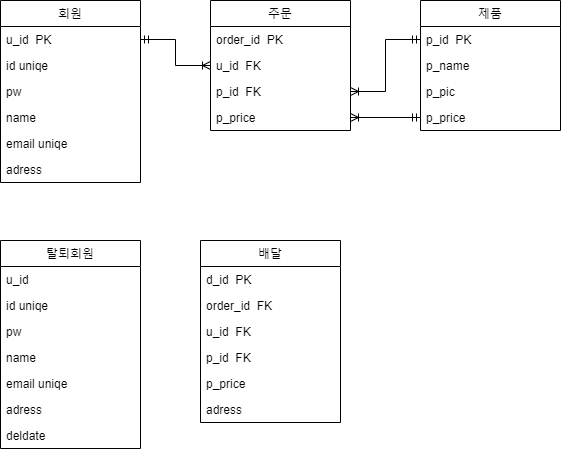

The diagram above was exported from draw.io. Its source (the exported page's mxGraphModel, read from the mxfile embedded in the PNG):
<mxGraphModel dx="948" dy="824" grid="1" gridSize="10" guides="1" tooltips="1" connect="1" arrows="1" fold="1" page="1" pageScale="1" pageWidth="827" pageHeight="1169" math="0" shadow="0">
  <root>
    <mxCell id="0" />
    <mxCell id="1" parent="0" />
    <mxCell id="AhmBBfQT4sf2K1P3_XeP-2" value="회원" style="swimlane;fontStyle=0;childLayout=stackLayout;horizontal=1;startSize=26;horizontalStack=0;resizeParent=1;resizeParentMax=0;resizeLast=0;collapsible=1;marginBottom=0;" parent="1" vertex="1">
      <mxGeometry x="40" y="200" width="140" height="182" as="geometry" />
    </mxCell>
    <mxCell id="AhmBBfQT4sf2K1P3_XeP-3" value="u_id  PK" style="text;strokeColor=none;fillColor=none;align=left;verticalAlign=top;spacingLeft=4;spacingRight=4;overflow=hidden;rotatable=0;points=[[0,0.5],[1,0.5]];portConstraint=eastwest;" parent="AhmBBfQT4sf2K1P3_XeP-2" vertex="1">
      <mxGeometry y="26" width="140" height="26" as="geometry" />
    </mxCell>
    <mxCell id="AhmBBfQT4sf2K1P3_XeP-4" value="id uniqe   " style="text;strokeColor=none;fillColor=none;align=left;verticalAlign=top;spacingLeft=4;spacingRight=4;overflow=hidden;rotatable=0;points=[[0,0.5],[1,0.5]];portConstraint=eastwest;" parent="AhmBBfQT4sf2K1P3_XeP-2" vertex="1">
      <mxGeometry y="52" width="140" height="26" as="geometry" />
    </mxCell>
    <mxCell id="AhmBBfQT4sf2K1P3_XeP-5" value="pw" style="text;strokeColor=none;fillColor=none;align=left;verticalAlign=top;spacingLeft=4;spacingRight=4;overflow=hidden;rotatable=0;points=[[0,0.5],[1,0.5]];portConstraint=eastwest;" parent="AhmBBfQT4sf2K1P3_XeP-2" vertex="1">
      <mxGeometry y="78" width="140" height="26" as="geometry" />
    </mxCell>
    <mxCell id="AhmBBfQT4sf2K1P3_XeP-6" value="name" style="text;strokeColor=none;fillColor=none;align=left;verticalAlign=top;spacingLeft=4;spacingRight=4;overflow=hidden;rotatable=0;points=[[0,0.5],[1,0.5]];portConstraint=eastwest;" parent="AhmBBfQT4sf2K1P3_XeP-2" vertex="1">
      <mxGeometry y="104" width="140" height="26" as="geometry" />
    </mxCell>
    <mxCell id="AhmBBfQT4sf2K1P3_XeP-7" value="email uniqe" style="text;strokeColor=none;fillColor=none;align=left;verticalAlign=top;spacingLeft=4;spacingRight=4;overflow=hidden;rotatable=0;points=[[0,0.5],[1,0.5]];portConstraint=eastwest;" parent="AhmBBfQT4sf2K1P3_XeP-2" vertex="1">
      <mxGeometry y="130" width="140" height="26" as="geometry" />
    </mxCell>
    <mxCell id="AhmBBfQT4sf2K1P3_XeP-8" value="adress&#10;" style="text;strokeColor=none;fillColor=none;align=left;verticalAlign=top;spacingLeft=4;spacingRight=4;overflow=hidden;rotatable=0;points=[[0,0.5],[1,0.5]];portConstraint=eastwest;" parent="AhmBBfQT4sf2K1P3_XeP-2" vertex="1">
      <mxGeometry y="156" width="140" height="26" as="geometry" />
    </mxCell>
    <mxCell id="AhmBBfQT4sf2K1P3_XeP-9" value="탈퇴회원" style="swimlane;fontStyle=0;childLayout=stackLayout;horizontal=1;startSize=26;horizontalStack=0;resizeParent=1;resizeParentMax=0;resizeLast=0;collapsible=1;marginBottom=0;" parent="1" vertex="1">
      <mxGeometry x="40" y="440" width="140" height="208" as="geometry" />
    </mxCell>
    <mxCell id="AhmBBfQT4sf2K1P3_XeP-10" value="u_id  " style="text;strokeColor=none;fillColor=none;align=left;verticalAlign=top;spacingLeft=4;spacingRight=4;overflow=hidden;rotatable=0;points=[[0,0.5],[1,0.5]];portConstraint=eastwest;" parent="AhmBBfQT4sf2K1P3_XeP-9" vertex="1">
      <mxGeometry y="26" width="140" height="26" as="geometry" />
    </mxCell>
    <mxCell id="AhmBBfQT4sf2K1P3_XeP-11" value="id uniqe" style="text;strokeColor=none;fillColor=none;align=left;verticalAlign=top;spacingLeft=4;spacingRight=4;overflow=hidden;rotatable=0;points=[[0,0.5],[1,0.5]];portConstraint=eastwest;" parent="AhmBBfQT4sf2K1P3_XeP-9" vertex="1">
      <mxGeometry y="52" width="140" height="26" as="geometry" />
    </mxCell>
    <mxCell id="AhmBBfQT4sf2K1P3_XeP-12" value="pw" style="text;strokeColor=none;fillColor=none;align=left;verticalAlign=top;spacingLeft=4;spacingRight=4;overflow=hidden;rotatable=0;points=[[0,0.5],[1,0.5]];portConstraint=eastwest;" parent="AhmBBfQT4sf2K1P3_XeP-9" vertex="1">
      <mxGeometry y="78" width="140" height="26" as="geometry" />
    </mxCell>
    <mxCell id="AhmBBfQT4sf2K1P3_XeP-13" value="name" style="text;strokeColor=none;fillColor=none;align=left;verticalAlign=top;spacingLeft=4;spacingRight=4;overflow=hidden;rotatable=0;points=[[0,0.5],[1,0.5]];portConstraint=eastwest;" parent="AhmBBfQT4sf2K1P3_XeP-9" vertex="1">
      <mxGeometry y="104" width="140" height="26" as="geometry" />
    </mxCell>
    <mxCell id="AhmBBfQT4sf2K1P3_XeP-14" value="email uniqe" style="text;strokeColor=none;fillColor=none;align=left;verticalAlign=top;spacingLeft=4;spacingRight=4;overflow=hidden;rotatable=0;points=[[0,0.5],[1,0.5]];portConstraint=eastwest;" parent="AhmBBfQT4sf2K1P3_XeP-9" vertex="1">
      <mxGeometry y="130" width="140" height="26" as="geometry" />
    </mxCell>
    <mxCell id="AhmBBfQT4sf2K1P3_XeP-15" value="adress&#10;" style="text;strokeColor=none;fillColor=none;align=left;verticalAlign=top;spacingLeft=4;spacingRight=4;overflow=hidden;rotatable=0;points=[[0,0.5],[1,0.5]];portConstraint=eastwest;" parent="AhmBBfQT4sf2K1P3_XeP-9" vertex="1">
      <mxGeometry y="156" width="140" height="26" as="geometry" />
    </mxCell>
    <mxCell id="x57S-AWc9auT21FBf-7z-2" value="deldate" style="text;strokeColor=none;fillColor=none;align=left;verticalAlign=top;spacingLeft=4;spacingRight=4;overflow=hidden;rotatable=0;points=[[0,0.5],[1,0.5]];portConstraint=eastwest;" vertex="1" parent="AhmBBfQT4sf2K1P3_XeP-9">
      <mxGeometry y="182" width="140" height="26" as="geometry" />
    </mxCell>
    <mxCell id="AhmBBfQT4sf2K1P3_XeP-16" value="주문" style="swimlane;fontStyle=0;childLayout=stackLayout;horizontal=1;startSize=26;horizontalStack=0;resizeParent=1;resizeParentMax=0;resizeLast=0;collapsible=1;marginBottom=0;" parent="1" vertex="1">
      <mxGeometry x="250" y="200" width="140" height="130" as="geometry" />
    </mxCell>
    <mxCell id="AhmBBfQT4sf2K1P3_XeP-17" value="order_id  PK" style="text;strokeColor=none;fillColor=none;align=left;verticalAlign=top;spacingLeft=4;spacingRight=4;overflow=hidden;rotatable=0;points=[[0,0.5],[1,0.5]];portConstraint=eastwest;" parent="AhmBBfQT4sf2K1P3_XeP-16" vertex="1">
      <mxGeometry y="26" width="140" height="26" as="geometry" />
    </mxCell>
    <mxCell id="AhmBBfQT4sf2K1P3_XeP-18" value="u_id  FK" style="text;strokeColor=none;fillColor=none;align=left;verticalAlign=top;spacingLeft=4;spacingRight=4;overflow=hidden;rotatable=0;points=[[0,0.5],[1,0.5]];portConstraint=eastwest;" parent="AhmBBfQT4sf2K1P3_XeP-16" vertex="1">
      <mxGeometry y="52" width="140" height="26" as="geometry" />
    </mxCell>
    <mxCell id="AhmBBfQT4sf2K1P3_XeP-19" value="p_id  FK" style="text;strokeColor=none;fillColor=none;align=left;verticalAlign=top;spacingLeft=4;spacingRight=4;overflow=hidden;rotatable=0;points=[[0,0.5],[1,0.5]];portConstraint=eastwest;" parent="AhmBBfQT4sf2K1P3_XeP-16" vertex="1">
      <mxGeometry y="78" width="140" height="26" as="geometry" />
    </mxCell>
    <mxCell id="AhmBBfQT4sf2K1P3_XeP-20" value="p_price" style="text;strokeColor=none;fillColor=none;align=left;verticalAlign=top;spacingLeft=4;spacingRight=4;overflow=hidden;rotatable=0;points=[[0,0.5],[1,0.5]];portConstraint=eastwest;" parent="AhmBBfQT4sf2K1P3_XeP-16" vertex="1">
      <mxGeometry y="104" width="140" height="26" as="geometry" />
    </mxCell>
    <mxCell id="AhmBBfQT4sf2K1P3_XeP-23" value="제품" style="swimlane;fontStyle=0;childLayout=stackLayout;horizontal=1;startSize=26;horizontalStack=0;resizeParent=1;resizeParentMax=0;resizeLast=0;collapsible=1;marginBottom=0;" parent="1" vertex="1">
      <mxGeometry x="460" y="200" width="140" height="130" as="geometry" />
    </mxCell>
    <mxCell id="AhmBBfQT4sf2K1P3_XeP-24" value="p_id  PK" style="text;strokeColor=none;fillColor=none;align=left;verticalAlign=top;spacingLeft=4;spacingRight=4;overflow=hidden;rotatable=0;points=[[0,0.5],[1,0.5]];portConstraint=eastwest;" parent="AhmBBfQT4sf2K1P3_XeP-23" vertex="1">
      <mxGeometry y="26" width="140" height="26" as="geometry" />
    </mxCell>
    <mxCell id="AhmBBfQT4sf2K1P3_XeP-25" value="p_name" style="text;strokeColor=none;fillColor=none;align=left;verticalAlign=top;spacingLeft=4;spacingRight=4;overflow=hidden;rotatable=0;points=[[0,0.5],[1,0.5]];portConstraint=eastwest;" parent="AhmBBfQT4sf2K1P3_XeP-23" vertex="1">
      <mxGeometry y="52" width="140" height="26" as="geometry" />
    </mxCell>
    <mxCell id="AhmBBfQT4sf2K1P3_XeP-26" value="p_pic" style="text;strokeColor=none;fillColor=none;align=left;verticalAlign=top;spacingLeft=4;spacingRight=4;overflow=hidden;rotatable=0;points=[[0,0.5],[1,0.5]];portConstraint=eastwest;" parent="AhmBBfQT4sf2K1P3_XeP-23" vertex="1">
      <mxGeometry y="78" width="140" height="26" as="geometry" />
    </mxCell>
    <mxCell id="AhmBBfQT4sf2K1P3_XeP-27" value="p_price" style="text;strokeColor=none;fillColor=none;align=left;verticalAlign=top;spacingLeft=4;spacingRight=4;overflow=hidden;rotatable=0;points=[[0,0.5],[1,0.5]];portConstraint=eastwest;" parent="AhmBBfQT4sf2K1P3_XeP-23" vertex="1">
      <mxGeometry y="104" width="140" height="26" as="geometry" />
    </mxCell>
    <mxCell id="AhmBBfQT4sf2K1P3_XeP-31" value="배달" style="swimlane;fontStyle=0;childLayout=stackLayout;horizontal=1;startSize=26;horizontalStack=0;resizeParent=1;resizeParentMax=0;resizeLast=0;collapsible=1;marginBottom=0;" parent="1" vertex="1">
      <mxGeometry x="240" y="440" width="140" height="182" as="geometry" />
    </mxCell>
    <mxCell id="AhmBBfQT4sf2K1P3_XeP-32" value="d_id  PK" style="text;strokeColor=none;fillColor=none;align=left;verticalAlign=top;spacingLeft=4;spacingRight=4;overflow=hidden;rotatable=0;points=[[0,0.5],[1,0.5]];portConstraint=eastwest;" parent="AhmBBfQT4sf2K1P3_XeP-31" vertex="1">
      <mxGeometry y="26" width="140" height="26" as="geometry" />
    </mxCell>
    <mxCell id="AhmBBfQT4sf2K1P3_XeP-33" value="order_id  FK" style="text;strokeColor=none;fillColor=none;align=left;verticalAlign=top;spacingLeft=4;spacingRight=4;overflow=hidden;rotatable=0;points=[[0,0.5],[1,0.5]];portConstraint=eastwest;" parent="AhmBBfQT4sf2K1P3_XeP-31" vertex="1">
      <mxGeometry y="52" width="140" height="26" as="geometry" />
    </mxCell>
    <mxCell id="AhmBBfQT4sf2K1P3_XeP-34" value="u_id  FK" style="text;strokeColor=none;fillColor=none;align=left;verticalAlign=top;spacingLeft=4;spacingRight=4;overflow=hidden;rotatable=0;points=[[0,0.5],[1,0.5]];portConstraint=eastwest;" parent="AhmBBfQT4sf2K1P3_XeP-31" vertex="1">
      <mxGeometry y="78" width="140" height="26" as="geometry" />
    </mxCell>
    <mxCell id="AhmBBfQT4sf2K1P3_XeP-35" value="p_id  FK" style="text;strokeColor=none;fillColor=none;align=left;verticalAlign=top;spacingLeft=4;spacingRight=4;overflow=hidden;rotatable=0;points=[[0,0.5],[1,0.5]];portConstraint=eastwest;" parent="AhmBBfQT4sf2K1P3_XeP-31" vertex="1">
      <mxGeometry y="104" width="140" height="26" as="geometry" />
    </mxCell>
    <mxCell id="AhmBBfQT4sf2K1P3_XeP-36" value="p_price" style="text;strokeColor=none;fillColor=none;align=left;verticalAlign=top;spacingLeft=4;spacingRight=4;overflow=hidden;rotatable=0;points=[[0,0.5],[1,0.5]];portConstraint=eastwest;" parent="AhmBBfQT4sf2K1P3_XeP-31" vertex="1">
      <mxGeometry y="130" width="140" height="26" as="geometry" />
    </mxCell>
    <mxCell id="AhmBBfQT4sf2K1P3_XeP-37" value="adress&#10;" style="text;strokeColor=none;fillColor=none;align=left;verticalAlign=top;spacingLeft=4;spacingRight=4;overflow=hidden;rotatable=0;points=[[0,0.5],[1,0.5]];portConstraint=eastwest;" parent="AhmBBfQT4sf2K1P3_XeP-31" vertex="1">
      <mxGeometry y="156" width="140" height="26" as="geometry" />
    </mxCell>
    <mxCell id="x57S-AWc9auT21FBf-7z-3" style="edgeStyle=orthogonalEdgeStyle;rounded=0;orthogonalLoop=1;jettySize=auto;html=1;exitX=1;exitY=0.5;exitDx=0;exitDy=0;endArrow=ERoneToMany;endFill=0;startArrow=ERmandOne;startFill=0;" edge="1" parent="1" source="AhmBBfQT4sf2K1P3_XeP-3" target="AhmBBfQT4sf2K1P3_XeP-18">
      <mxGeometry relative="1" as="geometry" />
    </mxCell>
    <mxCell id="x57S-AWc9auT21FBf-7z-4" style="edgeStyle=orthogonalEdgeStyle;rounded=0;orthogonalLoop=1;jettySize=auto;html=1;exitX=0;exitY=0.5;exitDx=0;exitDy=0;entryX=1;entryY=0.5;entryDx=0;entryDy=0;endArrow=ERoneToMany;endFill=0;startArrow=ERmandOne;startFill=0;" edge="1" parent="1" source="AhmBBfQT4sf2K1P3_XeP-24" target="AhmBBfQT4sf2K1P3_XeP-19">
      <mxGeometry relative="1" as="geometry" />
    </mxCell>
    <mxCell id="x57S-AWc9auT21FBf-7z-5" style="edgeStyle=orthogonalEdgeStyle;rounded=0;orthogonalLoop=1;jettySize=auto;html=1;exitX=0;exitY=0.5;exitDx=0;exitDy=0;startArrow=ERmandOne;startFill=0;endArrow=ERoneToMany;endFill=0;" edge="1" parent="1" source="AhmBBfQT4sf2K1P3_XeP-27" target="AhmBBfQT4sf2K1P3_XeP-20">
      <mxGeometry relative="1" as="geometry" />
    </mxCell>
  </root>
</mxGraphModel>